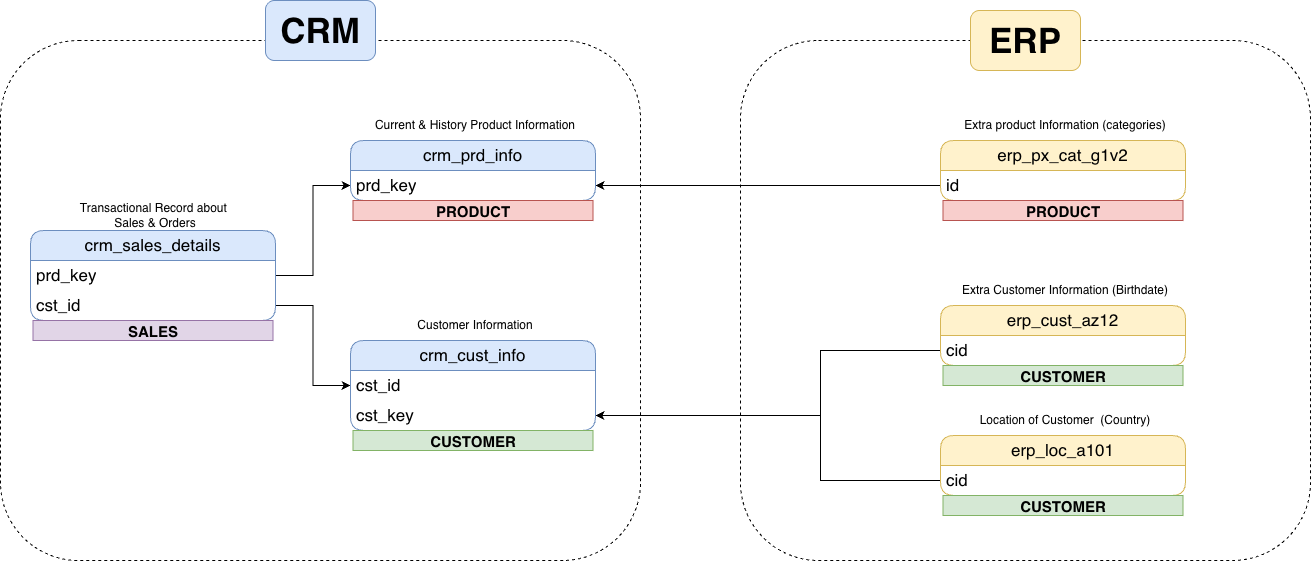

The diagram above was exported from draw.io. Its source (the exported page's mxGraphModel, read from the mxfile embedded in the PNG):
<mxGraphModel dx="1315" dy="581" grid="1" gridSize="10" guides="1" tooltips="1" connect="1" arrows="1" fold="1" page="1" pageScale="1" pageWidth="850" pageHeight="1400" math="0" shadow="0">
  <root>
    <mxCell id="0" />
    <mxCell id="1" parent="0" />
    <mxCell id="p3rvPU1f704lwWVoHToB-20" edge="1" parent="1" source="p3rvPU1f704lwWVoHToB-13" style="edgeStyle=orthogonalEdgeStyle;rounded=0;orthogonalLoop=1;jettySize=auto;html=1;exitX=1;exitY=0.5;exitDx=0;exitDy=0;entryX=0;entryY=0.5;entryDx=0;entryDy=0;" target="p3rvPU1f704lwWVoHToB-7">
      <mxGeometry relative="1" as="geometry">
        <mxPoint x="160" y="465" as="targetPoint" />
      </mxGeometry>
    </mxCell>
    <mxCell id="p3rvPU1f704lwWVoHToB-21" edge="1" parent="1" source="p3rvPU1f704lwWVoHToB-15" style="edgeStyle=orthogonalEdgeStyle;rounded=0;orthogonalLoop=1;jettySize=auto;html=1;exitX=1;exitY=0.5;exitDx=0;exitDy=0;entryX=0;entryY=0.5;entryDx=0;entryDy=0;" target="p3rvPU1f704lwWVoHToB-2">
      <mxGeometry relative="1" as="geometry">
        <mxPoint x="70" y="490" as="targetPoint" />
      </mxGeometry>
    </mxCell>
    <mxCell id="p3rvPU1f704lwWVoHToB-30" edge="1" parent="1" source="p3rvPU1f704lwWVoHToB-24" style="edgeStyle=orthogonalEdgeStyle;rounded=0;orthogonalLoop=1;jettySize=auto;html=1;entryX=1;entryY=0.5;entryDx=0;entryDy=0;" target="p3rvPU1f704lwWVoHToB-28">
      <mxGeometry relative="1" as="geometry">
        <Array as="points">
          <mxPoint x="630" y="430" />
          <mxPoint x="630" y="495" />
        </Array>
      </mxGeometry>
    </mxCell>
    <mxCell id="p3rvPU1f704lwWVoHToB-36" edge="1" parent="1" source="p3rvPU1f704lwWVoHToB-33" style="edgeStyle=orthogonalEdgeStyle;rounded=0;orthogonalLoop=1;jettySize=auto;html=1;entryX=1;entryY=0.5;entryDx=0;entryDy=0;" target="p3rvPU1f704lwWVoHToB-28">
      <mxGeometry relative="1" as="geometry">
        <Array as="points">
          <mxPoint x="630" y="560" />
          <mxPoint x="630" y="495" />
        </Array>
      </mxGeometry>
    </mxCell>
    <mxCell id="p3rvPU1f704lwWVoHToB-43" parent="1" style="rounded=1;whiteSpace=wrap;html=1;fillColor=none;dashed=1;container=0;" value="" vertex="1">
      <mxGeometry height="520" width="570" x="550" y="120" as="geometry" />
    </mxCell>
    <mxCell id="p3rvPU1f704lwWVoHToB-41" edge="1" parent="1" source="p3rvPU1f704lwWVoHToB-39" style="edgeStyle=orthogonalEdgeStyle;rounded=0;orthogonalLoop=1;jettySize=auto;html=1;entryX=1;entryY=0.5;entryDx=0;entryDy=0;" target="p3rvPU1f704lwWVoHToB-7">
      <mxGeometry relative="1" as="geometry" />
    </mxCell>
    <mxCell id="p3rvPU1f704lwWVoHToB-42" parent="1" style="rounded=1;whiteSpace=wrap;html=1;fillColor=none;dashed=1;movable=1;resizable=1;rotatable=1;deletable=1;editable=1;locked=0;connectable=1;container=0;" value="" vertex="1">
      <mxGeometry height="520" width="640" x="-190" y="120" as="geometry" />
    </mxCell>
    <mxCell id="p3rvPU1f704lwWVoHToB-45" parent="1" style="rounded=1;whiteSpace=wrap;html=1;fillColor=#dae8fc;strokeColor=#6c8ebf;container=0;" value="&lt;font style=&quot;font-size: 35px;&quot;&gt;&lt;b&gt;CRM&lt;/b&gt;&lt;/font&gt;" vertex="1">
      <mxGeometry height="60" width="110" x="75" y="80" as="geometry" />
    </mxCell>
    <mxCell id="p3rvPU1f704lwWVoHToB-46" parent="1" style="rounded=1;whiteSpace=wrap;html=1;fillColor=#fff2cc;strokeColor=#d6b656;container=0;" value="&lt;font style=&quot;font-size: 35px;&quot;&gt;&lt;b&gt;ERP&lt;/b&gt;&lt;/font&gt;" vertex="1">
      <mxGeometry height="60" width="110" x="780" y="90" as="geometry" />
    </mxCell>
    <mxCell id="p3rvPU1f704lwWVoHToB-47" edge="1" parent="1" source="p3rvPU1f704lwWVoHToB-45" style="edgeStyle=orthogonalEdgeStyle;rounded=0;orthogonalLoop=1;jettySize=auto;html=1;exitX=0.5;exitY=1;exitDx=0;exitDy=0;" target="p3rvPU1f704lwWVoHToB-45">
      <mxGeometry relative="1" as="geometry" />
    </mxCell>
    <mxCell id="p3rvPU1f704lwWVoHToB-6" parent="1" style="swimlane;fontStyle=0;childLayout=stackLayout;horizontal=1;startSize=30;horizontalStack=0;resizeParent=1;resizeParentMax=0;resizeLast=0;collapsible=1;marginBottom=0;whiteSpace=wrap;html=1;rounded=1;fillColor=#dae8fc;strokeColor=#6c8ebf;fontSize=17;container=0;" value="crm_prd_info" vertex="1">
      <mxGeometry height="60" width="245" x="160" y="220" as="geometry" />
    </mxCell>
    <mxCell id="p3rvPU1f704lwWVoHToB-8" parent="1" style="text;html=1;whiteSpace=wrap;strokeColor=none;fillColor=none;align=center;verticalAlign=middle;rounded=0;container=0;" value="Current &amp;amp; History Product Information" vertex="1">
      <mxGeometry height="30" width="230" x="170" y="190" as="geometry" />
    </mxCell>
    <mxCell id="p3rvPU1f704lwWVoHToB-7" parent="1" style="text;strokeColor=none;fillColor=none;align=left;verticalAlign=middle;spacingLeft=4;spacingRight=4;overflow=hidden;points=[[0,0.5],[1,0.5]];portConstraint=eastwest;rotatable=0;whiteSpace=wrap;html=1;fontSize=17;container=0;" value="prd_key" vertex="1">
      <mxGeometry height="30" width="245" x="160" y="250" as="geometry" />
    </mxCell>
    <mxCell id="p3rvPU1f704lwWVoHToB-1" parent="1" style="swimlane;fontStyle=0;childLayout=stackLayout;horizontal=1;startSize=30;horizontalStack=0;resizeParent=1;resizeParentMax=0;resizeLast=0;collapsible=1;marginBottom=0;whiteSpace=wrap;html=1;rounded=1;fillColor=#dae8fc;strokeColor=#6c8ebf;fontSize=17;container=0;" value="crm_cust_info" vertex="1">
      <mxGeometry height="90" width="245" x="160" y="420" as="geometry" />
    </mxCell>
    <mxCell id="p3rvPU1f704lwWVoHToB-5" parent="1" style="text;html=1;whiteSpace=wrap;strokeColor=none;fillColor=none;align=center;verticalAlign=middle;rounded=0;container=0;" value="Customer Information" vertex="1">
      <mxGeometry height="30" width="230" x="170" y="390" as="geometry" />
    </mxCell>
    <mxCell id="p3rvPU1f704lwWVoHToB-2" parent="1" style="text;strokeColor=none;fillColor=none;align=left;verticalAlign=middle;spacingLeft=4;spacingRight=4;overflow=hidden;points=[[0,0.5],[1,0.5]];portConstraint=eastwest;rotatable=0;whiteSpace=wrap;html=1;fontSize=17;container=0;" value="cst_id" vertex="1">
      <mxGeometry height="30" width="245" x="160" y="450" as="geometry" />
    </mxCell>
    <mxCell id="p3rvPU1f704lwWVoHToB-28" parent="1" style="text;strokeColor=none;fillColor=none;align=left;verticalAlign=middle;spacingLeft=4;spacingRight=4;overflow=hidden;points=[[0,0.5],[1,0.5]];portConstraint=eastwest;rotatable=0;whiteSpace=wrap;html=1;fontSize=17;container=0;" value="cst_key" vertex="1">
      <mxGeometry height="30" width="245" x="160" y="480" as="geometry" />
    </mxCell>
    <mxCell id="p3rvPU1f704lwWVoHToB-12" parent="1" style="swimlane;fontStyle=0;childLayout=stackLayout;horizontal=1;startSize=30;horizontalStack=0;resizeParent=1;resizeParentMax=0;resizeLast=0;collapsible=1;marginBottom=0;whiteSpace=wrap;html=1;rounded=1;fillColor=#dae8fc;strokeColor=#6c8ebf;fontSize=17;container=0;" value="crm_sales_details" vertex="1">
      <mxGeometry height="90" width="245" x="-160" y="310" as="geometry" />
    </mxCell>
    <mxCell id="p3rvPU1f704lwWVoHToB-14" parent="1" style="text;html=1;whiteSpace=wrap;strokeColor=none;fillColor=none;align=center;verticalAlign=middle;rounded=0;container=0;" value="Transactional Record about&amp;nbsp;&lt;div&gt;Sales &amp;amp; Orders&lt;/div&gt;" vertex="1">
      <mxGeometry height="30" width="230" x="-150" y="280" as="geometry" />
    </mxCell>
    <mxCell id="p3rvPU1f704lwWVoHToB-13" parent="1" style="text;strokeColor=none;fillColor=none;align=left;verticalAlign=middle;spacingLeft=4;spacingRight=4;overflow=hidden;points=[[0,0.5],[1,0.5]];portConstraint=eastwest;rotatable=0;whiteSpace=wrap;html=1;fontSize=17;container=0;" value="prd_key" vertex="1">
      <mxGeometry height="30" width="245" x="-160" y="340" as="geometry" />
    </mxCell>
    <mxCell id="p3rvPU1f704lwWVoHToB-15" parent="1" style="text;strokeColor=none;fillColor=none;align=left;verticalAlign=middle;spacingLeft=4;spacingRight=4;overflow=hidden;points=[[0,0.5],[1,0.5]];portConstraint=eastwest;rotatable=0;whiteSpace=wrap;html=1;fontSize=17;container=0;" value="cst_id" vertex="1">
      <mxGeometry height="30" width="245" x="-160" y="370" as="geometry" />
    </mxCell>
    <mxCell id="p3rvPU1f704lwWVoHToB-23" parent="1" style="swimlane;fontStyle=0;childLayout=stackLayout;horizontal=1;startSize=30;horizontalStack=0;resizeParent=1;resizeParentMax=0;resizeLast=0;collapsible=1;marginBottom=0;whiteSpace=wrap;html=1;rounded=1;fillColor=#fff2cc;strokeColor=#d6b656;fontSize=17;container=0;" value="erp_cust_az12" vertex="1">
      <mxGeometry height="60" width="245" x="750" y="385" as="geometry" />
    </mxCell>
    <mxCell id="p3rvPU1f704lwWVoHToB-25" parent="1" style="text;html=1;whiteSpace=wrap;strokeColor=none;fillColor=none;align=center;verticalAlign=middle;rounded=0;container=0;" value="Extra Customer Information (Birthdate)" vertex="1">
      <mxGeometry height="30" width="230" x="760" y="355" as="geometry" />
    </mxCell>
    <mxCell id="p3rvPU1f704lwWVoHToB-24" parent="1" style="text;strokeColor=none;fillColor=none;align=left;verticalAlign=middle;spacingLeft=4;spacingRight=4;overflow=hidden;points=[[0,0.5],[1,0.5]];portConstraint=eastwest;rotatable=0;whiteSpace=wrap;html=1;fontSize=17;container=0;" value="cid" vertex="1">
      <mxGeometry height="30" width="245" x="750" y="415" as="geometry" />
    </mxCell>
    <mxCell id="p3rvPU1f704lwWVoHToB-32" parent="1" style="swimlane;fontStyle=0;childLayout=stackLayout;horizontal=1;startSize=30;horizontalStack=0;resizeParent=1;resizeParentMax=0;resizeLast=0;collapsible=1;marginBottom=0;whiteSpace=wrap;html=1;rounded=1;fillColor=#fff2cc;strokeColor=#d6b656;fontSize=17;container=0;" value="erp_loc_a101" vertex="1">
      <mxGeometry height="60" width="245" x="750" y="515" as="geometry" />
    </mxCell>
    <mxCell id="p3rvPU1f704lwWVoHToB-34" parent="1" style="text;html=1;whiteSpace=wrap;strokeColor=none;fillColor=none;align=center;verticalAlign=middle;rounded=0;container=0;" value="Location of Customer&amp;nbsp; (Country)" vertex="1">
      <mxGeometry height="30" width="230" x="760" y="485" as="geometry" />
    </mxCell>
    <mxCell id="p3rvPU1f704lwWVoHToB-33" parent="1" style="text;strokeColor=none;fillColor=none;align=left;verticalAlign=middle;spacingLeft=4;spacingRight=4;overflow=hidden;points=[[0,0.5],[1,0.5]];portConstraint=eastwest;rotatable=0;whiteSpace=wrap;html=1;fontSize=17;container=0;" value="cid" vertex="1">
      <mxGeometry height="30" width="245" x="750" y="545" as="geometry" />
    </mxCell>
    <mxCell id="p3rvPU1f704lwWVoHToB-38" parent="1" style="swimlane;fontStyle=0;childLayout=stackLayout;horizontal=1;startSize=30;horizontalStack=0;resizeParent=1;resizeParentMax=0;resizeLast=0;collapsible=1;marginBottom=0;whiteSpace=wrap;html=1;rounded=1;fillColor=#fff2cc;strokeColor=#d6b656;fontSize=17;container=0;" value="erp_px_cat_g1v2" vertex="1">
      <mxGeometry height="60" width="245" x="750" y="220" as="geometry" />
    </mxCell>
    <mxCell id="p3rvPU1f704lwWVoHToB-40" parent="1" style="text;html=1;whiteSpace=wrap;strokeColor=none;fillColor=none;align=center;verticalAlign=middle;rounded=0;container=0;" value="Extra product Information (categories)" vertex="1">
      <mxGeometry height="30" width="230" x="760" y="190" as="geometry" />
    </mxCell>
    <mxCell id="p3rvPU1f704lwWVoHToB-39" parent="1" style="text;strokeColor=none;fillColor=none;align=left;verticalAlign=middle;spacingLeft=4;spacingRight=4;overflow=hidden;points=[[0,0.5],[1,0.5]];portConstraint=eastwest;rotatable=0;whiteSpace=wrap;html=1;fontSize=17;container=0;" value="id" vertex="1">
      <mxGeometry height="30" width="245" x="750" y="250" as="geometry" />
    </mxCell>
    <mxCell id="oeu6Nr0vRXk4dJoFnNyt-1" parent="1" style="text;html=1;strokeColor=#b85450;fillColor=#f8cecc;align=center;verticalAlign=middle;whiteSpace=wrap;overflow=hidden;" value="&lt;font style=&quot;font-size: 15px;&quot;&gt;&lt;b style=&quot;&quot;&gt;PRODUCT&lt;/b&gt;&lt;/font&gt;" vertex="1">
      <mxGeometry height="20" width="240" x="752.5" y="280" as="geometry" />
    </mxCell>
    <mxCell id="oeu6Nr0vRXk4dJoFnNyt-2" parent="1" style="text;html=1;strokeColor=#b85450;fillColor=#f8cecc;align=center;verticalAlign=middle;whiteSpace=wrap;overflow=hidden;" value="&lt;font style=&quot;font-size: 15px;&quot;&gt;&lt;b style=&quot;&quot;&gt;PRODUCT&lt;/b&gt;&lt;/font&gt;" vertex="1">
      <mxGeometry height="20" width="240" x="162.5" y="280" as="geometry" />
    </mxCell>
    <mxCell id="oeu6Nr0vRXk4dJoFnNyt-3" parent="1" style="text;html=1;strokeColor=#82b366;fillColor=#d5e8d4;align=center;verticalAlign=middle;whiteSpace=wrap;overflow=hidden;" value="&lt;font style=&quot;font-size: 15px;&quot;&gt;&lt;b style=&quot;&quot;&gt;CUSTOMER&lt;/b&gt;&lt;/font&gt;" vertex="1">
      <mxGeometry height="20" width="240" x="162.5" y="510" as="geometry" />
    </mxCell>
    <mxCell id="oeu6Nr0vRXk4dJoFnNyt-4" parent="1" style="text;html=1;strokeColor=#82b366;fillColor=#d5e8d4;align=center;verticalAlign=middle;whiteSpace=wrap;overflow=hidden;" value="&lt;font style=&quot;font-size: 15px;&quot;&gt;&lt;b style=&quot;&quot;&gt;CUSTOMER&lt;/b&gt;&lt;/font&gt;" vertex="1">
      <mxGeometry height="20" width="240" x="752.5" y="445" as="geometry" />
    </mxCell>
    <mxCell id="oeu6Nr0vRXk4dJoFnNyt-5" parent="1" style="text;html=1;strokeColor=#82b366;fillColor=#d5e8d4;align=center;verticalAlign=middle;whiteSpace=wrap;overflow=hidden;" value="&lt;font style=&quot;font-size: 15px;&quot;&gt;&lt;b style=&quot;&quot;&gt;CUSTOMER&lt;/b&gt;&lt;/font&gt;" vertex="1">
      <mxGeometry height="20" width="240" x="752.5" y="575" as="geometry" />
    </mxCell>
    <mxCell id="oeu6Nr0vRXk4dJoFnNyt-6" parent="1" style="text;html=1;strokeColor=#9673a6;fillColor=#e1d5e7;align=center;verticalAlign=middle;whiteSpace=wrap;overflow=hidden;" value="&lt;font style=&quot;font-size: 15px;&quot;&gt;&lt;b style=&quot;&quot;&gt;SALES&lt;/b&gt;&lt;/font&gt;" vertex="1">
      <mxGeometry height="20" width="240" x="-157.5" y="400" as="geometry" />
    </mxCell>
  </root>
</mxGraphModel>